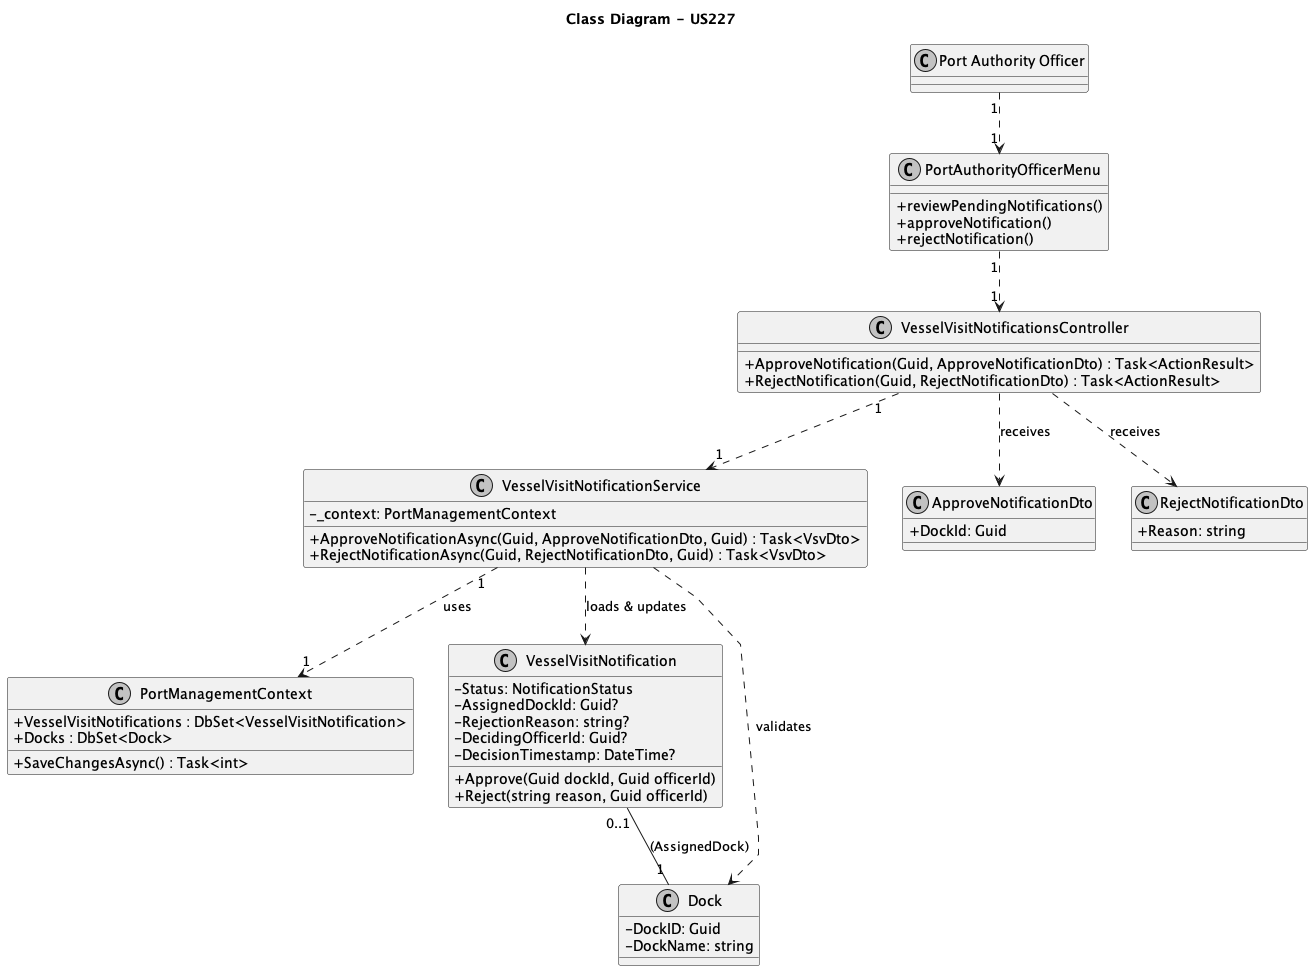

The diagram above was rendered by PlantUML. Its source (embedded in the PNG):
@startuml
skinparam monochrome true
skinparam packageStyle rectangle
skinparam shadowing false
skinparam linetype polyline
skinparam classAttributeIconSize 0

title Class Diagram - US227

class PortAuthorityOfficerMenu {
    + reviewPendingNotifications()
    + approveNotification()
    + rejectNotification()
}

class VesselVisitNotificationsController {
    + ApproveNotification(Guid, ApproveNotificationDto) : Task<ActionResult>
    + RejectNotification(Guid, RejectNotificationDto) : Task<ActionResult>
}

class VesselVisitNotificationService {
    - _context: PortManagementContext
    + ApproveNotificationAsync(Guid, ApproveNotificationDto, Guid) : Task<VsvDto>
    + RejectNotificationAsync(Guid, RejectNotificationDto, Guid) : Task<VsvDto>
}

class PortManagementContext {
    + VesselVisitNotifications : DbSet<VesselVisitNotification>
    + Docks : DbSet<Dock>
    + SaveChangesAsync() : Task<int>
}

class VesselVisitNotification {
    - Status: NotificationStatus
    - AssignedDockId: Guid?
    - RejectionReason: string?
    - DecidingOfficerId: Guid?
    - DecisionTimestamp: DateTime?
    + Approve(Guid dockId, Guid officerId)
    + Reject(string reason, Guid officerId)
}

class Dock {
    - DockID: Guid
    - DockName: string
}

class ApproveNotificationDto {
    + DockId: Guid
}

class RejectNotificationDto {
    + Reason: string
}

"Port Authority Officer" "1" ..> "1" PortAuthorityOfficerMenu
PortAuthorityOfficerMenu "1" ..> "1" VesselVisitNotificationsController
VesselVisitNotificationsController "1" ..> "1" VesselVisitNotificationService
VesselVisitNotificationService "1" ..> "1" PortManagementContext : uses
VesselVisitNotificationService ..> VesselVisitNotification : loads & updates
VesselVisitNotificationService ..> Dock : validates
VesselVisitNotificationsController ..> ApproveNotificationDto : receives
VesselVisitNotificationsController ..> RejectNotificationDto : receives
VesselVisitNotification "0..1" -- "1" Dock : (AssignedDock)

@enduml